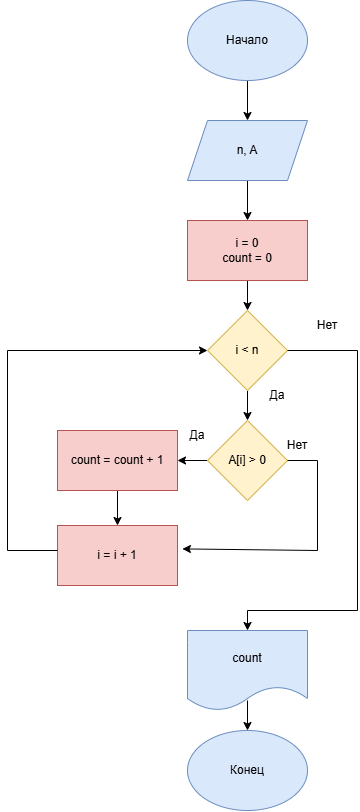

The diagram above was exported from draw.io. Its source (the exported page's mxGraphModel, read from the mxfile embedded in the PNG):
<mxGraphModel dx="778" dy="507" grid="1" gridSize="10" guides="1" tooltips="1" connect="1" arrows="1" fold="1" page="1" pageScale="1" pageWidth="827" pageHeight="1169" math="0" shadow="0">
  <root>
    <mxCell id="0" />
    <mxCell id="1" parent="0" />
    <mxCell id="u1WI9vgTKnIUwBalexGX-3" edge="1" parent="1" source="u1WI9vgTKnIUwBalexGX-1" style="edgeStyle=orthogonalEdgeStyle;rounded=0;orthogonalLoop=1;jettySize=auto;html=1;" target="u1WI9vgTKnIUwBalexGX-2" value="">
      <mxGeometry relative="1" as="geometry" />
    </mxCell>
    <mxCell id="u1WI9vgTKnIUwBalexGX-1" parent="1" style="ellipse;whiteSpace=wrap;html=1;fillColor=#dae8fc;strokeColor=#6c8ebf;" value="Начало" vertex="1">
      <mxGeometry height="80" width="120" x="350" y="30" as="geometry" />
    </mxCell>
    <mxCell id="u1WI9vgTKnIUwBalexGX-5" edge="1" parent="1" source="u1WI9vgTKnIUwBalexGX-2" style="edgeStyle=orthogonalEdgeStyle;rounded=0;orthogonalLoop=1;jettySize=auto;html=1;" target="u1WI9vgTKnIUwBalexGX-4" value="">
      <mxGeometry relative="1" as="geometry" />
    </mxCell>
    <mxCell id="u1WI9vgTKnIUwBalexGX-2" parent="1" style="shape=parallelogram;perimeter=parallelogramPerimeter;whiteSpace=wrap;html=1;fixedSize=1;fillColor=#dae8fc;strokeColor=#6c8ebf;" value="n, A" vertex="1">
      <mxGeometry height="60" width="120" x="350" y="150" as="geometry" />
    </mxCell>
    <mxCell id="u1WI9vgTKnIUwBalexGX-7" edge="1" parent="1" source="u1WI9vgTKnIUwBalexGX-4" style="edgeStyle=orthogonalEdgeStyle;rounded=0;orthogonalLoop=1;jettySize=auto;html=1;" target="u1WI9vgTKnIUwBalexGX-6" value="">
      <mxGeometry relative="1" as="geometry" />
    </mxCell>
    <mxCell id="u1WI9vgTKnIUwBalexGX-4" parent="1" style="whiteSpace=wrap;html=1;fillColor=#f8cecc;strokeColor=#b85450;" value="i = 0&lt;div&gt;count = 0&lt;/div&gt;" vertex="1">
      <mxGeometry height="60" width="120" x="350" y="250" as="geometry" />
    </mxCell>
    <mxCell id="2k_W_7WJIOm5pMJOi2z4-2" edge="1" parent="1" source="u1WI9vgTKnIUwBalexGX-6" style="edgeStyle=orthogonalEdgeStyle;rounded=0;orthogonalLoop=1;jettySize=auto;html=1;" target="2k_W_7WJIOm5pMJOi2z4-1" value="">
      <mxGeometry relative="1" as="geometry" />
    </mxCell>
    <mxCell id="u1WI9vgTKnIUwBalexGX-6" parent="1" style="rhombus;whiteSpace=wrap;html=1;fillColor=#fff2cc;strokeColor=#d6b656;" value="i &amp;lt; n" vertex="1">
      <mxGeometry height="80" width="80" x="370" y="340" as="geometry" />
    </mxCell>
    <mxCell id="2k_W_7WJIOm5pMJOi2z4-4" edge="1" parent="1" source="2k_W_7WJIOm5pMJOi2z4-1" style="edgeStyle=orthogonalEdgeStyle;rounded=0;orthogonalLoop=1;jettySize=auto;html=1;" target="2k_W_7WJIOm5pMJOi2z4-3" value="">
      <mxGeometry relative="1" as="geometry" />
    </mxCell>
    <mxCell id="2k_W_7WJIOm5pMJOi2z4-1" parent="1" style="rhombus;whiteSpace=wrap;html=1;fillColor=#fff2cc;strokeColor=#d6b656;" value="A[i] &amp;gt; 0" vertex="1">
      <mxGeometry height="80" width="80" x="370" y="450" as="geometry" />
    </mxCell>
    <mxCell id="2k_W_7WJIOm5pMJOi2z4-6" edge="1" parent="1" source="2k_W_7WJIOm5pMJOi2z4-3" style="edgeStyle=orthogonalEdgeStyle;rounded=0;orthogonalLoop=1;jettySize=auto;html=1;" target="2k_W_7WJIOm5pMJOi2z4-5" value="">
      <mxGeometry relative="1" as="geometry" />
    </mxCell>
    <mxCell id="2k_W_7WJIOm5pMJOi2z4-3" parent="1" style="whiteSpace=wrap;html=1;fillColor=#f8cecc;strokeColor=#b85450;" value="count = count + 1" vertex="1">
      <mxGeometry height="60" width="120" x="220" y="460" as="geometry" />
    </mxCell>
    <mxCell id="2k_W_7WJIOm5pMJOi2z4-5" parent="1" style="whiteSpace=wrap;html=1;fillColor=#f8cecc;strokeColor=#b85450;" value="i = i + 1" vertex="1">
      <mxGeometry height="60" width="120" x="220" y="555" as="geometry" />
    </mxCell>
    <mxCell id="2k_W_7WJIOm5pMJOi2z4-7" parent="1" style="shape=document;whiteSpace=wrap;html=1;boundedLbl=1;fillColor=#dae8fc;strokeColor=#6c8ebf;" value="count" vertex="1">
      <mxGeometry height="80" width="120" x="350" y="660" as="geometry" />
    </mxCell>
    <mxCell id="2k_W_7WJIOm5pMJOi2z4-8" parent="1" style="ellipse;whiteSpace=wrap;html=1;fillColor=#dae8fc;strokeColor=#6c8ebf;" value="Конец" vertex="1">
      <mxGeometry height="80" width="120" x="350" y="760" as="geometry" />
    </mxCell>
    <mxCell id="2k_W_7WJIOm5pMJOi2z4-9" edge="1" parent="1" style="endArrow=classic;html=1;rounded=0;entryX=0.5;entryY=0;entryDx=0;entryDy=0;" target="2k_W_7WJIOm5pMJOi2z4-8" value="">
      <mxGeometry height="50" relative="1" width="50" as="geometry">
        <mxPoint x="410" y="730" as="sourcePoint" />
        <mxPoint x="460" y="680" as="targetPoint" />
      </mxGeometry>
    </mxCell>
    <mxCell id="2k_W_7WJIOm5pMJOi2z4-10" edge="1" parent="1" style="endArrow=none;html=1;rounded=0;" value="">
      <mxGeometry height="50" relative="1" width="50" as="geometry">
        <mxPoint x="450" y="490" as="sourcePoint" />
        <mxPoint x="480" y="490" as="targetPoint" />
      </mxGeometry>
    </mxCell>
    <mxCell id="2k_W_7WJIOm5pMJOi2z4-11" edge="1" parent="1" style="endArrow=none;html=1;rounded=0;" value="">
      <mxGeometry height="50" relative="1" width="50" as="geometry">
        <mxPoint x="480" y="580" as="sourcePoint" />
        <mxPoint x="480" y="490" as="targetPoint" />
      </mxGeometry>
    </mxCell>
    <mxCell id="2k_W_7WJIOm5pMJOi2z4-12" edge="1" parent="1" style="endArrow=classic;html=1;rounded=0;entryX=1.041;entryY=0.39;entryDx=0;entryDy=0;entryPerimeter=0;" target="2k_W_7WJIOm5pMJOi2z4-5" value="">
      <mxGeometry height="50" relative="1" width="50" as="geometry">
        <mxPoint x="480" y="580" as="sourcePoint" />
        <mxPoint x="450" y="560" as="targetPoint" />
      </mxGeometry>
    </mxCell>
    <mxCell id="2k_W_7WJIOm5pMJOi2z4-13" edge="1" parent="1" style="endArrow=none;html=1;rounded=0;" value="">
      <mxGeometry height="50" relative="1" width="50" as="geometry">
        <mxPoint x="170" y="580" as="sourcePoint" />
        <mxPoint x="220" y="580" as="targetPoint" />
      </mxGeometry>
    </mxCell>
    <mxCell id="2k_W_7WJIOm5pMJOi2z4-14" edge="1" parent="1" style="endArrow=none;html=1;rounded=0;" value="">
      <mxGeometry height="50" relative="1" width="50" as="geometry">
        <mxPoint x="170" y="580" as="sourcePoint" />
        <mxPoint x="170" y="380" as="targetPoint" />
      </mxGeometry>
    </mxCell>
    <mxCell id="2k_W_7WJIOm5pMJOi2z4-15" edge="1" parent="1" style="endArrow=classic;html=1;rounded=0;" value="">
      <mxGeometry height="50" relative="1" width="50" as="geometry">
        <mxPoint x="170" y="380" as="sourcePoint" />
        <mxPoint x="370" y="380" as="targetPoint" />
      </mxGeometry>
    </mxCell>
    <mxCell id="2k_W_7WJIOm5pMJOi2z4-16" parent="1" style="text;html=1;whiteSpace=wrap;strokeColor=none;fillColor=none;align=center;verticalAlign=middle;rounded=0;" value="Да" vertex="1">
      <mxGeometry height="30" width="60" x="410" y="410" as="geometry" />
    </mxCell>
    <mxCell id="2k_W_7WJIOm5pMJOi2z4-17" parent="1" style="text;html=1;whiteSpace=wrap;strokeColor=none;fillColor=none;align=center;verticalAlign=middle;rounded=0;" value="Да" vertex="1">
      <mxGeometry height="30" width="60" x="330" y="450" as="geometry" />
    </mxCell>
    <mxCell id="2k_W_7WJIOm5pMJOi2z4-18" parent="1" style="text;html=1;whiteSpace=wrap;strokeColor=none;fillColor=none;align=center;verticalAlign=middle;rounded=0;" value="Нет" vertex="1">
      <mxGeometry height="30" width="60" x="430" y="460" as="geometry" />
    </mxCell>
    <mxCell id="2k_W_7WJIOm5pMJOi2z4-19" parent="1" style="text;html=1;whiteSpace=wrap;strokeColor=none;fillColor=none;align=center;verticalAlign=middle;rounded=0;" value="Нет" vertex="1">
      <mxGeometry height="30" width="60" x="460" y="340" as="geometry" />
    </mxCell>
    <mxCell id="2k_W_7WJIOm5pMJOi2z4-20" edge="1" parent="1" style="endArrow=none;html=1;rounded=0;" value="">
      <mxGeometry height="50" relative="1" width="50" as="geometry">
        <mxPoint x="450" y="380" as="sourcePoint" />
        <mxPoint x="520" y="380" as="targetPoint" />
      </mxGeometry>
    </mxCell>
    <mxCell id="2k_W_7WJIOm5pMJOi2z4-21" edge="1" parent="1" style="endArrow=none;html=1;rounded=0;" value="">
      <mxGeometry height="50" relative="1" width="50" as="geometry">
        <mxPoint x="520" y="380" as="sourcePoint" />
        <mxPoint x="520" y="640" as="targetPoint" />
      </mxGeometry>
    </mxCell>
    <mxCell id="2k_W_7WJIOm5pMJOi2z4-22" edge="1" parent="1" style="endArrow=none;html=1;rounded=0;" value="">
      <mxGeometry height="50" relative="1" width="50" as="geometry">
        <mxPoint x="410" y="640" as="sourcePoint" />
        <mxPoint x="520" y="640" as="targetPoint" />
      </mxGeometry>
    </mxCell>
    <mxCell id="2k_W_7WJIOm5pMJOi2z4-23" edge="1" parent="1" style="endArrow=classic;html=1;rounded=0;entryX=0.5;entryY=0;entryDx=0;entryDy=0;" target="2k_W_7WJIOm5pMJOi2z4-7" value="">
      <mxGeometry height="50" relative="1" width="50" as="geometry">
        <mxPoint x="410" y="640" as="sourcePoint" />
        <mxPoint x="460" y="590" as="targetPoint" />
      </mxGeometry>
    </mxCell>
  </root>
</mxGraphModel>